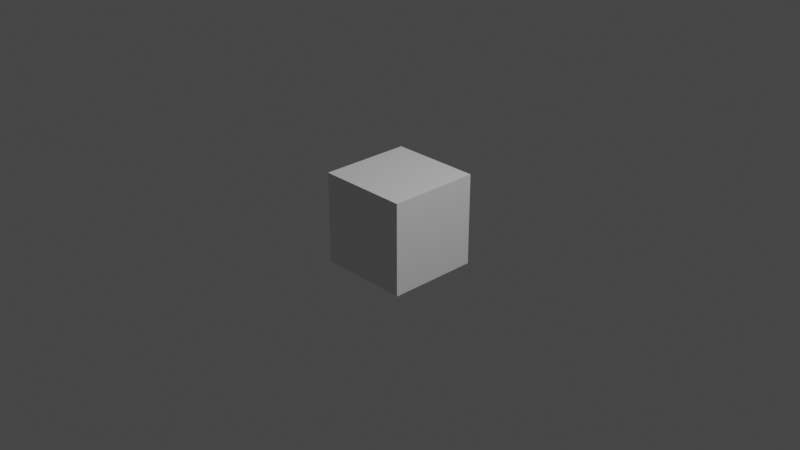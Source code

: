 # Source: Wall.blend  (saved by Blender 2.92.15; exported with 4.5.12 LTS)
import bpy
from mathutils import Matrix  # noqa: F401  (used for matrix-valued properties, if any)

bpy.ops.wm.read_factory_settings(use_empty=True)
scene = bpy.context.scene
scene.name = 'Scene'

# ---- collections
col_collection = bpy.data.collections.new('Collection'); scene.collection.children.link(col_collection)

# ---- materials (node trees are filled in below, after node groups)
mat_material = bpy.data.materials.new('Material')
mat_material.alpha_threshold = 0.0
mat_material.use_transparent_shadow = False
mat_material.line_color = (0.0, 0.0, 0.0, 1.0)

# ---- material node trees
mat_material.use_nodes = True; mat_material.node_tree.nodes.clear()
_N = mat_material.node_tree.nodes; _L = mat_material.node_tree.links
n0 = _N.new('ShaderNodeOutputMaterial'); n0.name = 'Material Output'; n0.location = (300, 300)
n1 = _N.new('ShaderNodeBsdfPrincipled'); n1.name = 'Principled BSDF'; n1.location = (10, 300)
n1.distribution = 'GGX'
n1.subsurface_method = 'BURLEY'
n1.inputs[2].default_value = 0.4
n1.inputs[3].default_value = 1.45
n1.inputs[27].default_value = (0.0, 0.0, 0.0, 1.0)
n1.inputs[28].default_value = 1.0
_L.new(n1.outputs[0], n0.inputs[0])
n0.is_active_output = True

# ---- world
world_world = bpy.data.worlds.new('World'); scene.world = world_world
world_world.use_nodes = True; world_world.node_tree.nodes.clear()
_N = world_world.node_tree.nodes; _L = world_world.node_tree.links
n0 = _N.new('ShaderNodeOutputWorld'); n0.name = 'World Output'; n0.location = (300, 300)
n1 = _N.new('ShaderNodeBackground'); n1.name = 'Background'; n1.location = (10, 300)
n1.inputs[0].default_value = (0.05088, 0.05088, 0.05088, 1.0)
_L.new(n1.outputs[0], n0.inputs[0])
n0.is_active_output = True
world_world.color = (0.05088, 0.05088, 0.05088)
world_world.use_sun_shadow = False
world_world.sun_shadow_jitter_overblur = 0.0

# ---- cameras
cam_camera = bpy.data.cameras.new('Camera')
cam_camera.clip_end = 100.0
cam_camera.ortho_scale = 7.314

# ---- lights
light_light = bpy.data.lights.new('Light', 'POINT')
light_light.transmission_factor = 0.0
light_light.energy = 1000.0
light_light.shadow_soft_size = 0.1
light_light.shadow_maximum_resolution = 0.006
light_light.use_absolute_resolution = True

# ---- meshes
me_cube = bpy.data.meshes.new('Cube')
me_cube.from_pydata([(0.5, 0.5, 0.5), (0.5, 0.5, -0.5), (0.5, -0.5, 0.5), (0.5, -0.5, -0.5), (-0.5, 0.5, 0.5), (-0.5, 0.5, -0.5), (-0.5, -0.5, 0.5), (-0.5, -0.5, -0.5)], [], [(0, 4, 6, 2), (3, 2, 6, 7), (7, 6, 4, 5), (5, 1, 3, 7), (1, 0, 2, 3), (5, 4, 0, 1)])
_uv = me_cube.uv_layers.new(name='UVMap')
_uv.uv.foreach_set('vector', [0.625, 0.5, 0.875, 0.5, 0.875, 0.75, 0.625, 0.75, 0.375, 0.75, 0.625, 0.75, 0.625, 1.0, 0.375, 1.0, 0.375, 0.0, 0.625, 0.0, 0.625, 0.25, 0.375, 0.25, 0.125, 0.5, 0.375, 0.5, 0.375, 0.75, 0.125, 0.75, 0.375, 0.5, 0.625, 0.5, 0.625, 0.75, 0.375, 0.75, 0.375, 0.25, 0.625, 0.25, 0.625, 0.5, 0.375, 0.5])
me_cube.materials.append(mat_material)
me_cube.use_remesh_preserve_volume = False
me_cube.use_remesh_preserve_attributes = False
me_cube.use_mirror_vertex_groups = False
me_cube.update()

# ---- objects
ob_m_wall = bpy.data.objects.new('M_Wall', me_cube)
ob_light = bpy.data.objects.new('Light', light_light)
ob_camera = bpy.data.objects.new('Camera', cam_camera)

# ---- transforms, parenting, visibility, modifiers, constraints
ob_m_wall.location = (0.0, 0.0, 0.0)
ob_m_wall.lock_rotations_4d = False
ob_m_wall.empty_display_type = 'ARROWS'
ob_m_wall.lineart.crease_threshold = 0.0
ob_light.location = (4.076, 1.005, 5.904)
ob_light.rotation_euler = (0.6503, 0.05522, 1.866)
ob_light.lock_rotations_4d = False
ob_light.empty_display_type = 'ARROWS'
ob_light.color = (0.0, 0.0, 0.0, 0.0)
ob_light.lineart.crease_threshold = 0.0
ob_camera.location = (7.359, -6.926, 4.958)
ob_camera.rotation_euler = (1.109, 0.0, 0.8149)
ob_camera.lock_rotations_4d = False
ob_camera.empty_display_type = 'ARROWS'
ob_camera.color = (0.0, 0.0, 0.0, 0.0)
ob_camera.display_type = 'WIRE'
ob_camera.lineart.crease_threshold = 0.0

# ---- collection membership
col_collection.objects.link(ob_m_wall)
col_collection.objects.link(ob_light)
col_collection.objects.link(ob_camera)

# ---- scene / render settings (as saved in the file)
scene.camera = ob_camera
scene.frame_start = 1; scene.frame_end = 250; scene.frame_set(1)
scene.render.engine = 'BLENDER_EEVEE_NEXT'
scene.cycles.use_denoising = False
scene.cycles.samples = 128
scene.cycles.sampling_pattern = 'TABULATED_SOBOL'
scene.cycles.use_adaptive_sampling = False
scene.cycles.use_light_tree = False
scene.view_settings.view_transform = 'Filmic'
bpy.context.view_layer.update()
